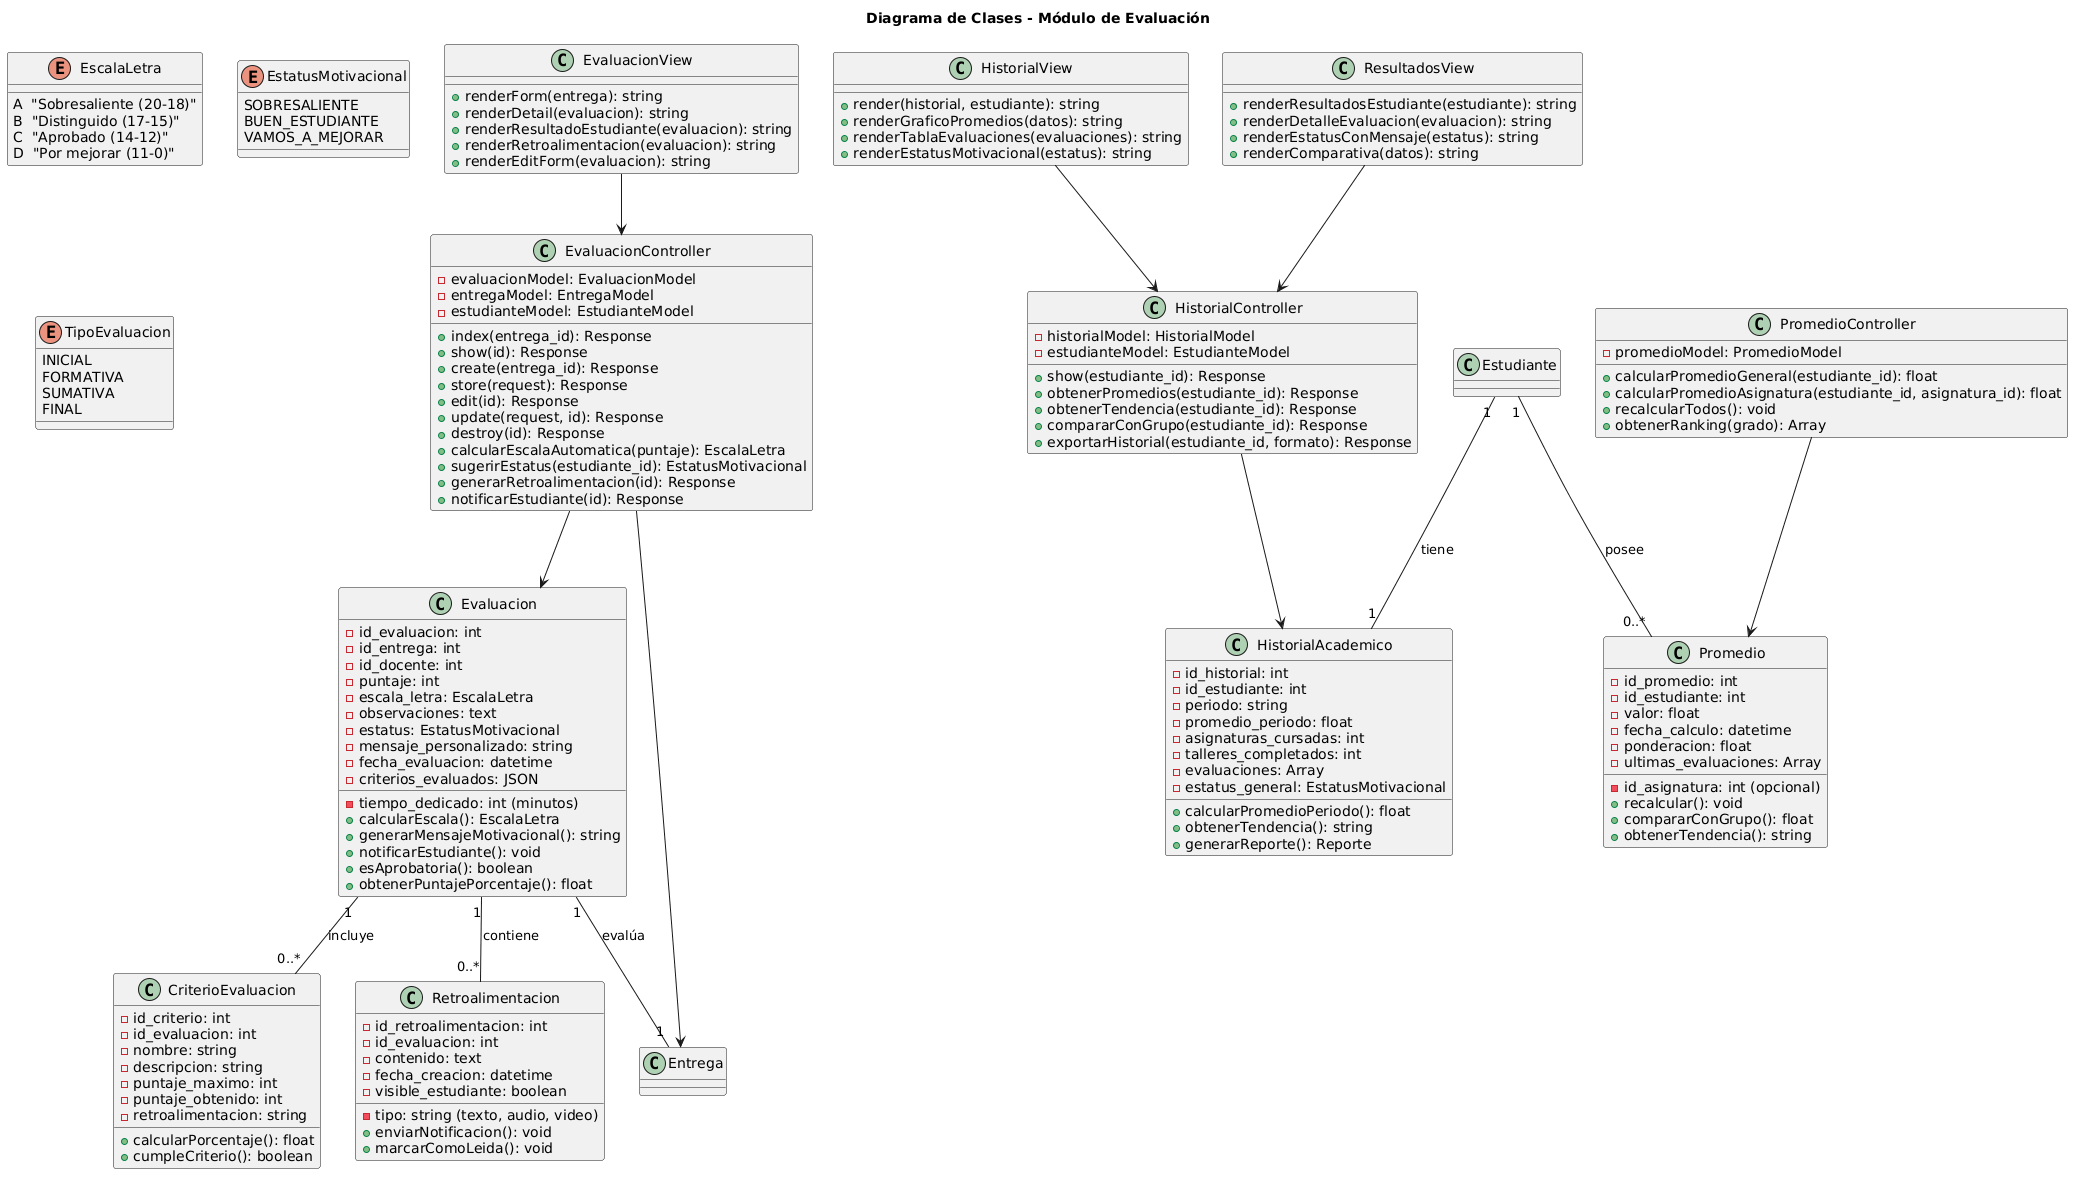

The diagram above was rendered by PlantUML. Its source (embedded in the PNG):
@startuml
title Diagrama de Clases - Módulo de Evaluación

' ==============================================
' ENUMS
' ==============================================
enum EscalaLetra {
    A  "Sobresaliente (20-18)"
    B  "Distinguido (17-15)"
    C  "Aprobado (14-12)"
    D  "Por mejorar (11-0)"
}

enum EstatusMotivacional {
    SOBRESALIENTE
    BUEN_ESTUDIANTE
    VAMOS_A_MEJORAR
}

enum TipoEvaluacion {
    INICIAL
    FORMATIVA
    SUMATIVA
    FINAL
}

' ==============================================
' CLASES PRINCIPALES
' ==============================================
class Evaluacion {
    - id_evaluacion: int
    - id_entrega: int
    - id_docente: int
    - puntaje: int
    - escala_letra: EscalaLetra
    - observaciones: text
    - estatus: EstatusMotivacional
    - mensaje_personalizado: string
    - fecha_evaluacion: datetime
    - tiempo_dedicado: int (minutos)
    - criterios_evaluados: JSON
    + calcularEscala(): EscalaLetra
    + generarMensajeMotivacional(): string
    + notificarEstudiante(): void
    + esAprobatoria(): boolean
    + obtenerPuntajePorcentaje(): float
}

class CriterioEvaluacion {
    - id_criterio: int
    - id_evaluacion: int
    - nombre: string
    - descripcion: string
    - puntaje_maximo: int
    - puntaje_obtenido: int
    - retroalimentacion: string
    + calcularPorcentaje(): float
    + cumpleCriterio(): boolean
}

class Retroalimentacion {
    - id_retroalimentacion: int
    - id_evaluacion: int
    - tipo: string (texto, audio, video)
    - contenido: text
    - fecha_creacion: datetime
    - visible_estudiante: boolean
    + enviarNotificacion(): void
    + marcarComoLeida(): void
}

class HistorialAcademico {
    - id_historial: int
    - id_estudiante: int
    - periodo: string
    - promedio_periodo: float
    - asignaturas_cursadas: int
    - talleres_completados: int
    - evaluaciones: Array
    - estatus_general: EstatusMotivacional
    + calcularPromedioPeriodo(): float
    + obtenerTendencia(): string
    + generarReporte(): Reporte
}

class Promedio {
    - id_promedio: int
    - id_estudiante: int
    - id_asignatura: int (opcional)
    - valor: float
    - fecha_calculo: datetime
    - ponderacion: float
    - ultimas_evaluaciones: Array
    + recalcular(): void
    + compararConGrupo(): float
    + obtenerTendencia(): string
}

' ==============================================
' CONTROLADORES
' ==============================================
class EvaluacionController {
    - evaluacionModel: EvaluacionModel
    - entregaModel: EntregaModel
    - estudianteModel: EstudianteModel
    + index(entrega_id): Response
    + show(id): Response
    + create(entrega_id): Response
    + store(request): Response
    + edit(id): Response
    + update(request, id): Response
    + destroy(id): Response
    + calcularEscalaAutomatica(puntaje): EscalaLetra
    + sugerirEstatus(estudiante_id): EstatusMotivacional
    + generarRetroalimentacion(id): Response
    + notificarEstudiante(id): Response
}

class HistorialController {
    - historialModel: HistorialModel
    - estudianteModel: EstudianteModel
    + show(estudiante_id): Response
    + obtenerPromedios(estudiante_id): Response
    + obtenerTendencia(estudiante_id): Response
    + compararConGrupo(estudiante_id): Response
    + exportarHistorial(estudiante_id, formato): Response
}

class PromedioController {
    - promedioModel: PromedioModel
    + calcularPromedioGeneral(estudiante_id): float
    + calcularPromedioAsignatura(estudiante_id, asignatura_id): float
    + recalcularTodos(): void
    + obtenerRanking(grado): Array
}

' ==============================================
' VISTAS
' ==============================================
class EvaluacionView {
    + renderForm(entrega): string
    + renderDetail(evaluacion): string
    + renderResultadoEstudiante(evaluacion): string
    + renderRetroalimentacion(evaluacion): string
    + renderEditForm(evaluacion): string
}

class HistorialView {
    + render(historial, estudiante): string
    + renderGraficoPromedios(datos): string
    + renderTablaEvaluaciones(evaluaciones): string
    + renderEstatusMotivacional(estatus): string
}

class ResultadosView {
    + renderResultadosEstudiante(estudiante): string
    + renderDetalleEvaluacion(evaluacion): string
    + renderEstatusConMensaje(estatus): string
    + renderComparativa(datos): string
}

' ==============================================
' RELACIONES
' ==============================================
Evaluacion "1" -- "0..*" CriterioEvaluacion : incluye
Evaluacion "1" -- "0..*" Retroalimentacion : contiene
Evaluacion "1" -- "1" Entrega : evalúa

Estudiante "1" -- "1" HistorialAcademico : tiene
Estudiante "1" -- "0..*" Promedio : posee

EvaluacionController --> Evaluacion
EvaluacionController --> Entrega
HistorialController --> HistorialAcademico
PromedioController --> Promedio

EvaluacionView --> EvaluacionController
HistorialView --> HistorialController
ResultadosView --> HistorialController
@enduml